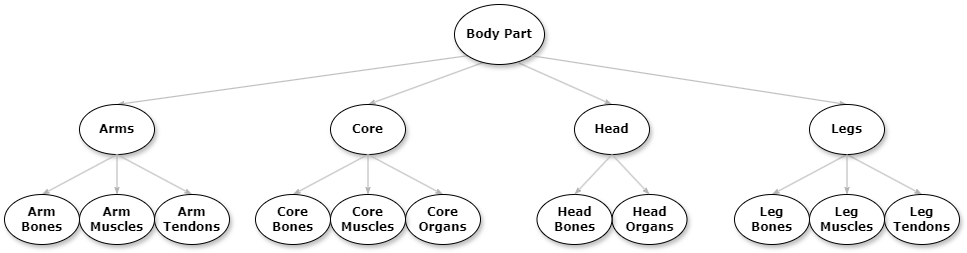

The diagram above was exported from draw.io. Its source (the exported page's mxGraphModel, read from the mxfile embedded in the PNG):
<mxGraphModel dx="993" dy="951" grid="1" gridSize="10" guides="1" tooltips="1" connect="1" arrows="1" fold="1" page="1" pageScale="1" pageWidth="850" pageHeight="1100" math="0" shadow="0">
  <root>
    <mxCell id="0" />
    <mxCell id="1" parent="0" />
    <mxCell id="_ZNhMO1gRr1anE5oxifM-1" style="edgeStyle=none;rounded=0;html=1;labelBackgroundColor=none;startArrow=none;startFill=0;startSize=5;endArrow=classicThin;endFill=1;endSize=5;jettySize=auto;orthogonalLoop=1;strokeColor=#B3B3B3;strokeWidth=1;fontFamily=Verdana;fontSize=12;exitX=0.322;exitY=0.965;exitDx=0;exitDy=0;exitPerimeter=0;fontStyle=1;entryX=0.5;entryY=0;entryDx=0;entryDy=0;" edge="1" parent="1" source="_ZNhMO1gRr1anE5oxifM-4" target="_ZNhMO1gRr1anE5oxifM-7">
      <mxGeometry relative="1" as="geometry" />
    </mxCell>
    <mxCell id="_ZNhMO1gRr1anE5oxifM-2" value="" style="edgeStyle=none;rounded=0;html=1;labelBackgroundColor=none;startArrow=none;startFill=0;startSize=5;endArrow=classicThin;endFill=1;endSize=5;jettySize=auto;orthogonalLoop=1;strokeColor=#B3B3B3;strokeWidth=1;fontFamily=Verdana;fontSize=12;exitX=0;exitY=1;exitDx=0;exitDy=0;fontStyle=1;entryX=0.5;entryY=0;entryDx=0;entryDy=0;" edge="1" parent="1" source="_ZNhMO1gRr1anE5oxifM-4" target="_ZNhMO1gRr1anE5oxifM-12">
      <mxGeometry relative="1" as="geometry" />
    </mxCell>
    <mxCell id="_ZNhMO1gRr1anE5oxifM-3" value="" style="edgeStyle=none;rounded=0;html=1;labelBackgroundColor=none;startArrow=none;startFill=0;startSize=5;endArrow=classicThin;endFill=1;endSize=5;jettySize=auto;orthogonalLoop=1;strokeColor=#B3B3B3;strokeWidth=1;fontFamily=Verdana;fontSize=12;exitX=0.718;exitY=0.977;exitDx=0;exitDy=0;fontStyle=1;exitPerimeter=0;entryX=0.5;entryY=0;entryDx=0;entryDy=0;" edge="1" parent="1" source="_ZNhMO1gRr1anE5oxifM-4" target="_ZNhMO1gRr1anE5oxifM-8">
      <mxGeometry relative="1" as="geometry" />
    </mxCell>
    <mxCell id="_ZNhMO1gRr1anE5oxifM-4" value="Body Part" style="ellipse;whiteSpace=wrap;html=1;rounded=0;shadow=1;comic=0;labelBackgroundColor=none;strokeWidth=1;fontFamily=Verdana;fontSize=12;align=center;fontStyle=1;" vertex="1" parent="1">
      <mxGeometry x="560" y="120" width="90" height="60" as="geometry" />
    </mxCell>
    <mxCell id="_ZNhMO1gRr1anE5oxifM-7" value="&lt;span&gt;Core&lt;/span&gt;" style="ellipse;whiteSpace=wrap;html=1;rounded=0;shadow=1;comic=0;labelBackgroundColor=none;strokeWidth=1;fontFamily=Verdana;fontSize=12;align=center;fontStyle=1;" vertex="1" parent="1">
      <mxGeometry x="436" y="220" width="75" height="50" as="geometry" />
    </mxCell>
    <mxCell id="_ZNhMO1gRr1anE5oxifM-8" value="&lt;span&gt;Head&lt;/span&gt;" style="ellipse;whiteSpace=wrap;html=1;rounded=0;shadow=1;comic=0;labelBackgroundColor=none;strokeWidth=1;fontFamily=Verdana;fontSize=12;align=center;fontStyle=1;" vertex="1" parent="1">
      <mxGeometry x="680" y="220" width="75" height="50" as="geometry" />
    </mxCell>
    <mxCell id="_ZNhMO1gRr1anE5oxifM-12" value="&lt;font style=&quot;font-size: 12px;&quot;&gt;Arms&lt;/font&gt;" style="ellipse;whiteSpace=wrap;html=1;rounded=0;shadow=1;comic=0;labelBackgroundColor=none;strokeWidth=1;fontFamily=Verdana;fontSize=12;align=center;fontStyle=1;" vertex="1" parent="1">
      <mxGeometry x="185" y="220" width="75" height="50" as="geometry" />
    </mxCell>
    <mxCell id="_ZNhMO1gRr1anE5oxifM-14" style="edgeStyle=none;rounded=0;html=1;labelBackgroundColor=none;startArrow=none;startFill=0;startSize=5;endArrow=classicThin;endFill=1;endSize=5;jettySize=auto;orthogonalLoop=1;strokeColor=#B3B3B3;strokeWidth=1;fontFamily=Verdana;fontSize=12;exitX=1;exitY=1;exitDx=0;exitDy=0;fontStyle=1;entryX=0.5;entryY=0;entryDx=0;entryDy=0;" edge="1" parent="1" source="_ZNhMO1gRr1anE5oxifM-4" target="_ZNhMO1gRr1anE5oxifM-17">
      <mxGeometry relative="1" as="geometry">
        <mxPoint x="540" y="80" as="sourcePoint" />
      </mxGeometry>
    </mxCell>
    <mxCell id="_ZNhMO1gRr1anE5oxifM-15" value="" style="edgeStyle=none;rounded=0;html=1;labelBackgroundColor=none;startArrow=none;startFill=0;startSize=5;endArrow=classicThin;endFill=1;endSize=5;jettySize=auto;orthogonalLoop=1;strokeColor=#B3B3B3;strokeWidth=1;fontFamily=Verdana;fontSize=12;exitX=0.5;exitY=1;exitDx=0;exitDy=0;fontStyle=1;entryX=0.5;entryY=0;entryDx=0;entryDy=0;" edge="1" parent="1" source="_ZNhMO1gRr1anE5oxifM-17" target="_ZNhMO1gRr1anE5oxifM-19">
      <mxGeometry relative="1" as="geometry" />
    </mxCell>
    <mxCell id="_ZNhMO1gRr1anE5oxifM-16" value="" style="edgeStyle=none;rounded=0;html=1;labelBackgroundColor=none;startArrow=none;startFill=0;startSize=5;endArrow=classicThin;endFill=1;endSize=5;jettySize=auto;orthogonalLoop=1;strokeColor=#B3B3B3;strokeWidth=1;fontFamily=Verdana;fontSize=12;exitX=0.5;exitY=1;exitDx=0;exitDy=0;fontStyle=1;entryX=0.5;entryY=0;entryDx=0;entryDy=0;" edge="1" parent="1" source="_ZNhMO1gRr1anE5oxifM-17" target="_ZNhMO1gRr1anE5oxifM-18">
      <mxGeometry x="0.1498" y="19" relative="1" as="geometry">
        <mxPoint as="offset" />
      </mxGeometry>
    </mxCell>
    <mxCell id="_ZNhMO1gRr1anE5oxifM-17" value="&lt;span&gt;Legs&lt;/span&gt;" style="ellipse;whiteSpace=wrap;html=1;rounded=0;shadow=1;comic=0;labelBackgroundColor=none;strokeWidth=1;fontFamily=Verdana;fontSize=12;align=center;fontStyle=1;" vertex="1" parent="1">
      <mxGeometry x="915" y="220" width="75" height="50" as="geometry" />
    </mxCell>
    <mxCell id="_ZNhMO1gRr1anE5oxifM-18" value="&lt;span&gt;Leg&lt;/span&gt;&lt;div&gt;&lt;span&gt;Tendons&lt;/span&gt;&lt;/div&gt;" style="ellipse;whiteSpace=wrap;html=1;rounded=0;shadow=1;comic=0;labelBackgroundColor=none;strokeWidth=1;fontFamily=Verdana;fontSize=12;align=center;fontStyle=1;" vertex="1" parent="1">
      <mxGeometry x="990" y="310" width="75" height="50" as="geometry" />
    </mxCell>
    <mxCell id="_ZNhMO1gRr1anE5oxifM-19" value="&lt;span&gt;Leg&lt;/span&gt;&lt;div&gt;&lt;span&gt;Bones&lt;/span&gt;&lt;/div&gt;" style="ellipse;whiteSpace=wrap;html=1;rounded=0;shadow=1;comic=0;labelBackgroundColor=none;strokeWidth=1;fontFamily=Verdana;fontSize=12;align=center;fontStyle=1;" vertex="1" parent="1">
      <mxGeometry x="840" y="310" width="75" height="50" as="geometry" />
    </mxCell>
    <mxCell id="_ZNhMO1gRr1anE5oxifM-23" value="&lt;span&gt;Leg&lt;/span&gt;&lt;div&gt;&lt;span&gt;Muscles&lt;/span&gt;&lt;/div&gt;" style="ellipse;whiteSpace=wrap;html=1;rounded=0;shadow=1;comic=0;labelBackgroundColor=none;strokeWidth=1;fontFamily=Verdana;fontSize=12;align=center;fontStyle=1;" vertex="1" parent="1">
      <mxGeometry x="915" y="310" width="75" height="50" as="geometry" />
    </mxCell>
    <mxCell id="_ZNhMO1gRr1anE5oxifM-24" value="" style="edgeStyle=none;rounded=0;html=1;labelBackgroundColor=none;startArrow=none;startFill=0;startSize=5;endArrow=classicThin;endFill=1;endSize=5;jettySize=auto;orthogonalLoop=1;strokeColor=#B3B3B3;strokeWidth=1;fontFamily=Verdana;fontSize=12;exitX=0.5;exitY=1;exitDx=0;exitDy=0;entryX=0.5;entryY=0;entryDx=0;entryDy=0;fontStyle=1;" edge="1" parent="1" source="_ZNhMO1gRr1anE5oxifM-17" target="_ZNhMO1gRr1anE5oxifM-23">
      <mxGeometry relative="1" as="geometry">
        <mxPoint x="925" y="249" as="sourcePoint" />
        <mxPoint x="851" y="335" as="targetPoint" />
      </mxGeometry>
    </mxCell>
    <mxCell id="_ZNhMO1gRr1anE5oxifM-42" value="" style="edgeStyle=none;rounded=0;html=1;labelBackgroundColor=none;startArrow=none;startFill=0;startSize=5;endArrow=classicThin;endFill=1;endSize=5;jettySize=auto;orthogonalLoop=1;strokeColor=#B3B3B3;strokeWidth=1;fontFamily=Verdana;fontSize=12;fontStyle=1;exitX=0.5;exitY=1;exitDx=0;exitDy=0;entryX=0.5;entryY=0;entryDx=0;entryDy=0;" edge="1" parent="1" target="_ZNhMO1gRr1anE5oxifM-45" source="_ZNhMO1gRr1anE5oxifM-12">
      <mxGeometry relative="1" as="geometry">
        <mxPoint x="203" y="260" as="sourcePoint" />
      </mxGeometry>
    </mxCell>
    <mxCell id="_ZNhMO1gRr1anE5oxifM-43" value="" style="edgeStyle=none;rounded=0;html=1;labelBackgroundColor=none;startArrow=none;startFill=0;startSize=5;endArrow=classicThin;endFill=1;endSize=5;jettySize=auto;orthogonalLoop=1;strokeColor=#B3B3B3;strokeWidth=1;fontFamily=Verdana;fontSize=12;fontStyle=1;exitX=0.5;exitY=1;exitDx=0;exitDy=0;entryX=0.5;entryY=0;entryDx=0;entryDy=0;" edge="1" parent="1" target="_ZNhMO1gRr1anE5oxifM-44" source="_ZNhMO1gRr1anE5oxifM-12">
      <mxGeometry x="0.1498" y="19" relative="1" as="geometry">
        <mxPoint as="offset" />
        <mxPoint x="243" y="270" as="sourcePoint" />
      </mxGeometry>
    </mxCell>
    <mxCell id="_ZNhMO1gRr1anE5oxifM-44" value="Arm&lt;br&gt;&lt;div&gt;&lt;span&gt;Tendons&lt;/span&gt;&lt;/div&gt;" style="ellipse;whiteSpace=wrap;html=1;rounded=0;shadow=1;comic=0;labelBackgroundColor=none;strokeWidth=1;fontFamily=Verdana;fontSize=12;align=center;fontStyle=1;" vertex="1" parent="1">
      <mxGeometry x="260" y="310" width="75" height="50" as="geometry" />
    </mxCell>
    <mxCell id="_ZNhMO1gRr1anE5oxifM-45" value="Arm&lt;br&gt;&lt;div&gt;&lt;span&gt;Bones&lt;/span&gt;&lt;/div&gt;" style="ellipse;whiteSpace=wrap;html=1;rounded=0;shadow=1;comic=0;labelBackgroundColor=none;strokeWidth=1;fontFamily=Verdana;fontSize=12;align=center;fontStyle=1;" vertex="1" parent="1">
      <mxGeometry x="110" y="310" width="75" height="50" as="geometry" />
    </mxCell>
    <mxCell id="_ZNhMO1gRr1anE5oxifM-46" value="&lt;div&gt;&lt;span&gt;Arm&lt;/span&gt;&lt;/div&gt;&lt;div&gt;&lt;span&gt;Muscles&lt;/span&gt;&lt;/div&gt;" style="ellipse;whiteSpace=wrap;html=1;rounded=0;shadow=1;comic=0;labelBackgroundColor=none;strokeWidth=1;fontFamily=Verdana;fontSize=12;align=center;fontStyle=1;" vertex="1" parent="1">
      <mxGeometry x="185" y="310" width="75" height="50" as="geometry" />
    </mxCell>
    <mxCell id="_ZNhMO1gRr1anE5oxifM-47" value="" style="edgeStyle=none;rounded=0;html=1;labelBackgroundColor=none;startArrow=none;startFill=0;startSize=5;endArrow=classicThin;endFill=1;endSize=5;jettySize=auto;orthogonalLoop=1;strokeColor=#B3B3B3;strokeWidth=1;fontFamily=Verdana;fontSize=12;entryX=0.5;entryY=0;entryDx=0;entryDy=0;fontStyle=1;exitX=0.5;exitY=1;exitDx=0;exitDy=0;" edge="1" parent="1" target="_ZNhMO1gRr1anE5oxifM-46" source="_ZNhMO1gRr1anE5oxifM-12">
      <mxGeometry relative="1" as="geometry">
        <mxPoint x="223" y="260" as="sourcePoint" />
        <mxPoint x="121" y="333" as="targetPoint" />
      </mxGeometry>
    </mxCell>
    <mxCell id="_ZNhMO1gRr1anE5oxifM-49" value="" style="edgeStyle=none;rounded=0;html=1;labelBackgroundColor=none;startArrow=none;startFill=0;startSize=5;endArrow=classicThin;endFill=1;endSize=5;jettySize=auto;orthogonalLoop=1;strokeColor=#B3B3B3;strokeWidth=1;fontFamily=Verdana;fontSize=12;exitX=0.5;exitY=1;exitDx=0;exitDy=0;fontStyle=1;entryX=0.5;entryY=0;entryDx=0;entryDy=0;" edge="1" parent="1" target="_ZNhMO1gRr1anE5oxifM-52" source="_ZNhMO1gRr1anE5oxifM-7">
      <mxGeometry relative="1" as="geometry">
        <mxPoint x="473.5" y="280" as="sourcePoint" />
      </mxGeometry>
    </mxCell>
    <mxCell id="_ZNhMO1gRr1anE5oxifM-50" value="" style="edgeStyle=none;rounded=0;html=1;labelBackgroundColor=none;startArrow=none;startFill=0;startSize=5;endArrow=classicThin;endFill=1;endSize=5;jettySize=auto;orthogonalLoop=1;strokeColor=#B3B3B3;strokeWidth=1;fontFamily=Verdana;fontSize=12;exitX=0.5;exitY=1;exitDx=0;exitDy=0;fontStyle=1;entryX=0.5;entryY=0;entryDx=0;entryDy=0;" edge="1" parent="1" target="_ZNhMO1gRr1anE5oxifM-51" source="_ZNhMO1gRr1anE5oxifM-7">
      <mxGeometry x="0.1498" y="19" relative="1" as="geometry">
        <mxPoint as="offset" />
        <mxPoint x="473.5" y="280" as="sourcePoint" />
        <mxPoint x="532" y="322" as="targetPoint" />
      </mxGeometry>
    </mxCell>
    <mxCell id="_ZNhMO1gRr1anE5oxifM-51" value="&lt;div&gt;&lt;span&gt;Core&lt;/span&gt;&lt;/div&gt;&lt;div&gt;&lt;span&gt;Organs&lt;/span&gt;&lt;/div&gt;" style="ellipse;whiteSpace=wrap;html=1;rounded=0;shadow=1;comic=0;labelBackgroundColor=none;strokeWidth=1;fontFamily=Verdana;fontSize=12;align=center;fontStyle=1;" vertex="1" parent="1">
      <mxGeometry x="511" y="310" width="75" height="50" as="geometry" />
    </mxCell>
    <mxCell id="_ZNhMO1gRr1anE5oxifM-52" value="Core&lt;br&gt;&lt;div&gt;&lt;span&gt;Bones&lt;/span&gt;&lt;/div&gt;" style="ellipse;whiteSpace=wrap;html=1;rounded=0;shadow=1;comic=0;labelBackgroundColor=none;strokeWidth=1;fontFamily=Verdana;fontSize=12;align=center;fontStyle=1;" vertex="1" parent="1">
      <mxGeometry x="361" y="310" width="75" height="50" as="geometry" />
    </mxCell>
    <mxCell id="_ZNhMO1gRr1anE5oxifM-53" value="Core&lt;br&gt;&lt;div&gt;&lt;span&gt;Muscles&lt;/span&gt;&lt;/div&gt;" style="ellipse;whiteSpace=wrap;html=1;rounded=0;shadow=1;comic=0;labelBackgroundColor=none;strokeWidth=1;fontFamily=Verdana;fontSize=12;align=center;fontStyle=1;" vertex="1" parent="1">
      <mxGeometry x="436" y="310" width="75" height="50" as="geometry" />
    </mxCell>
    <mxCell id="_ZNhMO1gRr1anE5oxifM-54" value="" style="edgeStyle=none;rounded=0;html=1;labelBackgroundColor=none;startArrow=none;startFill=0;startSize=5;endArrow=classicThin;endFill=1;endSize=5;jettySize=auto;orthogonalLoop=1;strokeColor=#B3B3B3;strokeWidth=1;fontFamily=Verdana;fontSize=12;exitX=0.5;exitY=1;exitDx=0;exitDy=0;entryX=0.5;entryY=0;entryDx=0;entryDy=0;fontStyle=1;" edge="1" parent="1" target="_ZNhMO1gRr1anE5oxifM-53" source="_ZNhMO1gRr1anE5oxifM-7">
      <mxGeometry relative="1" as="geometry">
        <mxPoint x="473.5" y="280" as="sourcePoint" />
        <mxPoint x="372" y="373" as="targetPoint" />
      </mxGeometry>
    </mxCell>
    <mxCell id="_ZNhMO1gRr1anE5oxifM-55" value="&lt;div&gt;&lt;span&gt;Head&lt;/span&gt;&lt;/div&gt;&lt;div&gt;&lt;span&gt;Organs&lt;/span&gt;&lt;/div&gt;" style="ellipse;whiteSpace=wrap;html=1;rounded=0;shadow=1;comic=0;labelBackgroundColor=none;strokeWidth=1;fontFamily=Verdana;fontSize=12;align=center;fontStyle=1;" vertex="1" parent="1">
      <mxGeometry x="717.5" y="310" width="75" height="50" as="geometry" />
    </mxCell>
    <mxCell id="_ZNhMO1gRr1anE5oxifM-56" value="&lt;div&gt;&lt;span&gt;Head&lt;/span&gt;&lt;/div&gt;&lt;div&gt;&lt;span&gt;Bones&lt;/span&gt;&lt;/div&gt;" style="ellipse;whiteSpace=wrap;html=1;rounded=0;shadow=1;comic=0;labelBackgroundColor=none;strokeWidth=1;fontFamily=Verdana;fontSize=12;align=center;fontStyle=1;" vertex="1" parent="1">
      <mxGeometry x="642.5" y="310" width="75" height="50" as="geometry" />
    </mxCell>
    <mxCell id="_ZNhMO1gRr1anE5oxifM-57" value="" style="edgeStyle=none;rounded=0;html=1;labelBackgroundColor=none;startArrow=none;startFill=0;startSize=5;endArrow=classicThin;endFill=1;endSize=5;jettySize=auto;orthogonalLoop=1;strokeColor=#B3B3B3;strokeWidth=1;fontFamily=Verdana;fontSize=12;exitX=0.5;exitY=1;exitDx=0;exitDy=0;fontStyle=1;entryX=0.5;entryY=0;entryDx=0;entryDy=0;" edge="1" parent="1" source="_ZNhMO1gRr1anE5oxifM-8" target="_ZNhMO1gRr1anE5oxifM-55">
      <mxGeometry x="0.1498" y="19" relative="1" as="geometry">
        <mxPoint as="offset" />
        <mxPoint x="514" y="250" as="sourcePoint" />
        <mxPoint x="572" y="332" as="targetPoint" />
      </mxGeometry>
    </mxCell>
    <mxCell id="_ZNhMO1gRr1anE5oxifM-58" value="" style="edgeStyle=none;rounded=0;html=1;labelBackgroundColor=none;startArrow=none;startFill=0;startSize=5;endArrow=classicThin;endFill=1;endSize=5;jettySize=auto;orthogonalLoop=1;strokeColor=#B3B3B3;strokeWidth=1;fontFamily=Verdana;fontSize=12;exitX=0.5;exitY=1;exitDx=0;exitDy=0;fontStyle=1;entryX=0.5;entryY=0;entryDx=0;entryDy=0;" edge="1" parent="1" source="_ZNhMO1gRr1anE5oxifM-8" target="_ZNhMO1gRr1anE5oxifM-56">
      <mxGeometry x="0.1498" y="19" relative="1" as="geometry">
        <mxPoint as="offset" />
        <mxPoint x="712" y="252" as="sourcePoint" />
        <mxPoint x="787" y="330" as="targetPoint" />
      </mxGeometry>
    </mxCell>
  </root>
</mxGraphModel>